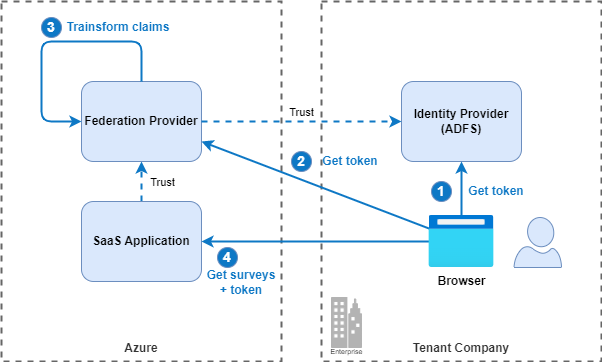

The diagram above was exported from draw.io. Its source (the exported page's mxGraphModel, read from the mxfile embedded in the PNG):
<mxGraphModel dx="2240" dy="1030" grid="1" gridSize="10" guides="1" tooltips="1" connect="1" arrows="1" fold="1" page="1" pageScale="1" pageWidth="1169" pageHeight="827" math="0" shadow="0">
  <root>
    <mxCell id="0" />
    <mxCell id="1" parent="0" />
    <mxCell id="42" value="Tenant Company" style="rounded=0;whiteSpace=wrap;html=1;fillColor=none;strokeColor=#666666;fontStyle=1;dashed=1;fontColor=#333333;strokeWidth=2;labelPosition=center;verticalLabelPosition=bottom;align=center;verticalAlign=top;spacing=-25;" vertex="1" parent="1">
      <mxGeometry x="360" y="40" width="280" height="360" as="geometry" />
    </mxCell>
    <mxCell id="27" value="1" style="ellipse;whiteSpace=wrap;html=1;aspect=fixed;fontSize=14;fillColor=#0E78C5;strokeColor=#6c8ebf;fontColor=#FFFFFF;fontStyle=1" parent="1" vertex="1">
      <mxGeometry x="470" y="220" width="20" height="20" as="geometry" />
    </mxCell>
    <mxCell id="36" value="Get token" style="text;html=1;strokeColor=none;fillColor=none;align=center;verticalAlign=middle;whiteSpace=wrap;rounded=0;fontSize=12;fontColor=#0E78C5;fontStyle=1" parent="1" vertex="1">
      <mxGeometry x="500" y="220" width="70" height="20" as="geometry" />
    </mxCell>
    <mxCell id="41" value="Azure" style="rounded=0;whiteSpace=wrap;html=1;fillColor=none;strokeColor=#666666;fontStyle=1;dashed=1;fontColor=#333333;strokeWidth=2;labelPosition=center;verticalLabelPosition=bottom;align=center;verticalAlign=top;spacing=-25;" vertex="1" parent="1">
      <mxGeometry x="40" y="40" width="280" height="360" as="geometry" />
    </mxCell>
    <mxCell id="48" style="edgeStyle=none;html=1;entryX=0.5;entryY=1;entryDx=0;entryDy=0;strokeColor=#0E78C5;startArrow=none;startFill=0;fillColor=#dae8fc;strokeWidth=2;dashed=1;" edge="1" parent="1" source="43" target="44">
      <mxGeometry relative="1" as="geometry" />
    </mxCell>
    <mxCell id="58" value="Trust" style="edgeLabel;html=1;align=center;verticalAlign=middle;resizable=0;points=[];" vertex="1" connectable="0" parent="48">
      <mxGeometry x="0.3287" y="1" relative="1" as="geometry">
        <mxPoint x="21" y="7" as="offset" />
      </mxGeometry>
    </mxCell>
    <mxCell id="43" value="SaaS Application" style="rounded=1;whiteSpace=wrap;html=1;fillColor=#dae8fc;strokeColor=#6c8ebf;fontStyle=1" vertex="1" parent="1">
      <mxGeometry x="120" y="240" width="120" height="80" as="geometry" />
    </mxCell>
    <mxCell id="44" value="Federation Provider" style="rounded=1;whiteSpace=wrap;html=1;fillColor=#dae8fc;strokeColor=#6c8ebf;fontStyle=1" vertex="1" parent="1">
      <mxGeometry x="120" y="120" width="120" height="80" as="geometry" />
    </mxCell>
    <mxCell id="53" style="edgeStyle=none;html=1;entryX=1;entryY=0.75;entryDx=0;entryDy=0;startArrow=none;startFill=0;strokeColor=#0E78C5;fillColor=#dae8fc;strokeWidth=2;exitX=0;exitY=0.25;exitDx=0;exitDy=0;exitPerimeter=0;" edge="1" parent="1" source="45" target="44">
      <mxGeometry relative="1" as="geometry" />
    </mxCell>
    <mxCell id="54" style="edgeStyle=none;html=1;entryX=1;entryY=0.5;entryDx=0;entryDy=0;startArrow=none;startFill=0;strokeColor=#0E78C5;fillColor=#dae8fc;strokeWidth=2;" edge="1" parent="1" source="45" target="43">
      <mxGeometry relative="1" as="geometry" />
    </mxCell>
    <mxCell id="45" value="Browser" style="aspect=fixed;html=1;points=[[0,0.25,0,0,0],[0,0.5,0,0,0],[0,0.75,0,0,0],[0.25,0,0,0,0],[0.25,1,0,0,0],[0.5,0,0,0,0],[0.5,1,0,0,0],[0.75,0,0,0,0],[0.75,1,0,0,0],[1,0.25,0,0,0],[1,0.5,0,0,0],[1,0.75,0,0,0]];align=center;image;fontSize=12;image=img/lib/azure2/general/Browser.svg;fontStyle=1" vertex="1" parent="1">
      <mxGeometry x="467.5" y="254" width="65" height="52" as="geometry" />
    </mxCell>
    <mxCell id="46" value="Identity Provider&lt;br&gt;(ADFS)" style="rounded=1;whiteSpace=wrap;html=1;fillColor=#dae8fc;strokeColor=#6c8ebf;fontStyle=1" vertex="1" parent="1">
      <mxGeometry x="440" y="120" width="120" height="80" as="geometry" />
    </mxCell>
    <mxCell id="47" value="" style="verticalLabelPosition=bottom;html=1;verticalAlign=top;align=center;strokeColor=#6c8ebf;fillColor=#dae8fc;shape=mxgraph.azure.user;" vertex="1" parent="1">
      <mxGeometry x="552.5" y="256" width="47.5" height="50" as="geometry" />
    </mxCell>
    <mxCell id="49" style="edgeStyle=orthogonalEdgeStyle;html=1;strokeColor=#0E78C5;exitX=0.5;exitY=0;exitDx=0;exitDy=0;entryX=0;entryY=0.5;entryDx=0;entryDy=0;startArrow=none;startFill=0;strokeWidth=2;" edge="1" parent="1" source="44" target="44">
      <mxGeometry relative="1" as="geometry">
        <mxPoint x="180" y="80" as="sourcePoint" />
        <mxPoint x="240" y="90" as="targetPoint" />
        <Array as="points">
          <mxPoint x="180" y="80" />
          <mxPoint x="80" y="80" />
          <mxPoint x="80" y="160" />
        </Array>
      </mxGeometry>
    </mxCell>
    <mxCell id="51" style="edgeStyle=none;html=1;entryX=0.5;entryY=1;entryDx=0;entryDy=0;strokeColor=#0E78C5;startArrow=none;startFill=0;fillColor=#dae8fc;strokeWidth=2;exitX=0.5;exitY=0;exitDx=0;exitDy=0;exitPerimeter=0;" edge="1" parent="1" source="45" target="46">
      <mxGeometry relative="1" as="geometry">
        <mxPoint x="190" y="250" as="sourcePoint" />
        <mxPoint x="190" y="210" as="targetPoint" />
      </mxGeometry>
    </mxCell>
    <mxCell id="52" style="edgeStyle=none;html=1;entryX=0;entryY=0.5;entryDx=0;entryDy=0;strokeColor=#0E78C5;startArrow=none;startFill=0;fillColor=#dae8fc;strokeWidth=2;exitX=1;exitY=0.5;exitDx=0;exitDy=0;dashed=1;" edge="1" parent="1" source="44" target="46">
      <mxGeometry relative="1" as="geometry">
        <mxPoint x="190" y="250" as="sourcePoint" />
        <mxPoint x="190" y="210" as="targetPoint" />
      </mxGeometry>
    </mxCell>
    <mxCell id="57" value="Trust" style="edgeLabel;html=1;align=center;verticalAlign=middle;resizable=0;points=[];" vertex="1" connectable="0" parent="52">
      <mxGeometry x="-0.1824" y="-1" relative="1" as="geometry">
        <mxPoint x="18" y="-11" as="offset" />
      </mxGeometry>
    </mxCell>
    <mxCell id="55" value="2" style="ellipse;whiteSpace=wrap;html=1;aspect=fixed;fontSize=14;fillColor=#0E78C5;strokeColor=#6c8ebf;fontColor=#FFFFFF;fontStyle=1" vertex="1" parent="1">
      <mxGeometry x="330" y="190" width="20" height="20" as="geometry" />
    </mxCell>
    <mxCell id="56" value="Get token" style="text;html=1;strokeColor=none;fillColor=none;align=center;verticalAlign=middle;whiteSpace=wrap;rounded=0;fontSize=12;fontColor=#0E78C5;fontStyle=1" vertex="1" parent="1">
      <mxGeometry x="354" y="190" width="70" height="20" as="geometry" />
    </mxCell>
    <mxCell id="59" value="4" style="ellipse;whiteSpace=wrap;html=1;aspect=fixed;fontSize=14;fillColor=#0E78C5;strokeColor=#6c8ebf;fontColor=#FFFFFF;fontStyle=1" vertex="1" parent="1">
      <mxGeometry x="256" y="286" width="20" height="20" as="geometry" />
    </mxCell>
    <mxCell id="60" value="Get surveys&lt;br&gt;+ token" style="text;html=1;strokeColor=none;fillColor=none;align=center;verticalAlign=middle;whiteSpace=wrap;rounded=0;fontSize=12;fontColor=#0E78C5;fontStyle=1" vertex="1" parent="1">
      <mxGeometry x="240" y="310" width="80" height="23" as="geometry" />
    </mxCell>
    <mxCell id="61" value="3" style="ellipse;whiteSpace=wrap;html=1;aspect=fixed;fontSize=14;fillColor=#0E78C5;strokeColor=#6c8ebf;fontColor=#FFFFFF;fontStyle=1" vertex="1" parent="1">
      <mxGeometry x="80" y="56" width="20" height="20" as="geometry" />
    </mxCell>
    <mxCell id="62" value="Trainsform claims" style="text;html=1;strokeColor=none;fillColor=none;align=center;verticalAlign=middle;whiteSpace=wrap;rounded=0;fontSize=12;fontColor=#0E78C5;fontStyle=1" vertex="1" parent="1">
      <mxGeometry x="104" y="56" width="106" height="20" as="geometry" />
    </mxCell>
    <mxCell id="63" value="Enterprise" style="verticalLabelPosition=bottom;html=1;verticalAlign=top;align=center;strokeColor=#B3B3B3;fillColor=#B3B3B3;shape=mxgraph.azure.enterprise;pointerEvents=1;fontSize=7;spacing=-4;" vertex="1" parent="1">
      <mxGeometry x="370" y="336" width="30" height="50" as="geometry" />
    </mxCell>
  </root>
</mxGraphModel>